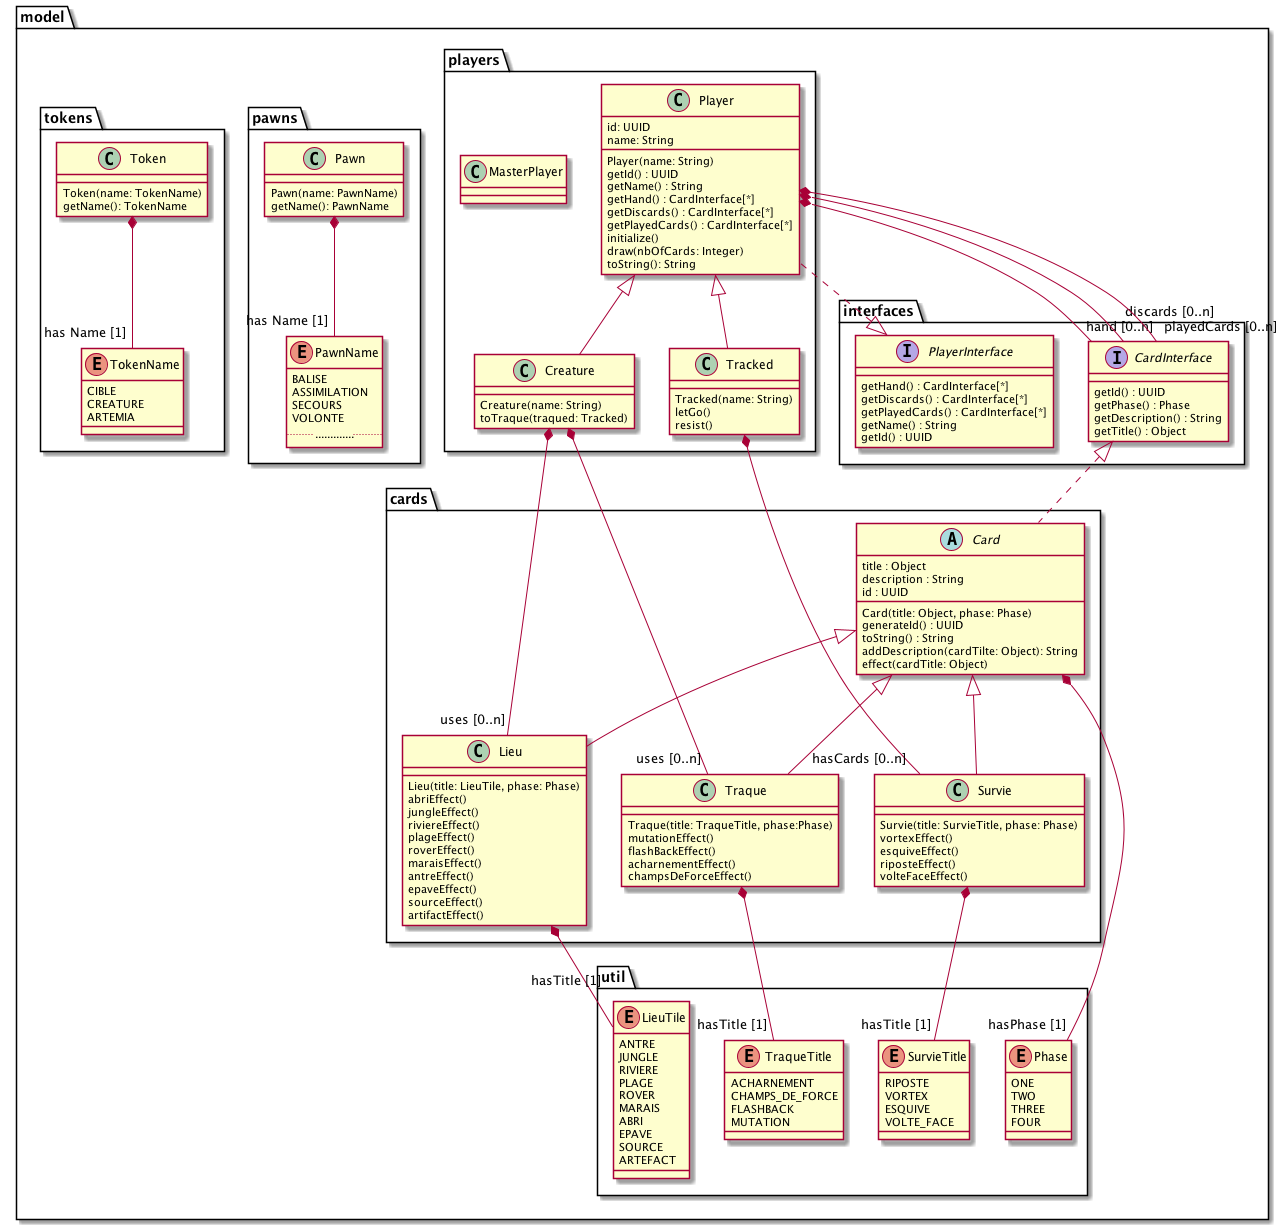

The diagram above was rendered by PlantUML. Its source (embedded in the PNG):
@startuml

package model{

    package interfaces{
        interface CardInterface{
            getId() : UUID
            getPhase() : Phase
            getDescription() : String
            getTitle() : Object
        }
        interface PlayerInterface{
            getHand() : CardInterface[*]
            getDiscards() : CardInterface[*]
            getPlayedCards() : CardInterface[*]
            getName() : String
            getId() : UUID
        }
    }
    package cards{
        abstract class Card{
            title : Object
            description : String
            id : UUID

            Card(title: Object, phase: Phase)
            generateId() : UUID
            toString() : String
            addDescription(cardTilte: Object): String
            effect(cardTitle: Object)
        }

        class Lieu{
            Lieu(title: LieuTile, phase: Phase)
            abriEffect()
            jungleEffect()
            riviereEffect()
            plageEffect()
            roverEffect()
            maraisEffect()
            antreEffect()
            epaveEffect()
            sourceEffect()
            artifactEffect()
        }

        class Survie{
           Survie(title: SurvieTitle, phase: Phase)
           vortexEffect()
           esquiveEffect()
           riposteEffect()
           volteFaceEffect()
        }

        class Traque{
            Traque(title: TraqueTitle, phase:Phase)
            mutationEffect()
            flashBackEffect()
            acharnementEffect()
            champsDeForceEffect()
        }
    }

    package players{
        class Player{

            id: UUID
            name: String

            Player(name: String)
            getId() : UUID
            getName() : String
            getHand() : CardInterface[*]
            getDiscards() : CardInterface[*]
            getPlayedCards() : CardInterface[*]
            initialize()
            draw(nbOfCards: Integer)
            toString(): String

        }
        class Creature{
            Creature(name: String)
            toTraque(traqued: Tracked)
        }
        class Tracked{
            Tracked(name: String)
            letGo()
            resist()
        }
        class MasterPlayer{

        }
    }

    package util{

        enum LieuTile{
            ANTRE
            JUNGLE
            RIVIERE
            PLAGE
            ROVER
            MARAIS
            ABRI
            EPAVE
            SOURCE
            ARTEFACT
        }
        enum Phase{
            ONE
            TWO
            THREE
            FOUR
        }
        enum SurvieTitle{
            RIPOSTE
            VORTEX
            ESQUIVE
            VOLTE_FACE
        }
        enum TraqueTitle{
            ACHARNEMENT
            CHAMPS_DE_FORCE
            FLASHBACK
            MUTATION
        }

    }

    package pawns{
        enum PawnName{
                     BALISE
                     ASSIMILATION
                     SECOURS
                     VOLONTE
                     .................
                }
        class Pawn{
            Pawn(name: PawnName)
            getName(): PawnName
        }

        Pawn *--"has Name [1]" PawnName
    }

    package tokens{
        enum TokenName{
                    CIBLE
                    CREATURE
                    ARTEMIA
                }
        class Token{
            Token(name: TokenName)
            getName(): TokenName
        }

        Token *--"has Name [1]" TokenName
    }

 CardInterface <|.. Card
            PlayerInterface <|.. Player

            Card <|-- Lieu
            Card <|-- Survie
            Card <|-- Traque

            Player <|-- Creature
            Player <|-- Tracked

             Player *--"hand [0..n]" CardInterface
             Player *--"discards [0..n]\n" CardInterface
             Player *--"playedCards [0..n]" CardInterface
             Creature *-- "uses [0..n]" Lieu
             Creature *-- "uses [0..n]" Traque
             Card *-- "hasPhase [1]" Phase
             Tracked *-- "hasCards [0..n]" Survie

             Lieu *-- "hasTitle [1] \n\n" LieuTile
             Survie *-- "hasTitle [1]" SurvieTitle
             Traque *-- "hasTitle [1]" TraqueTitle


}

@enduml